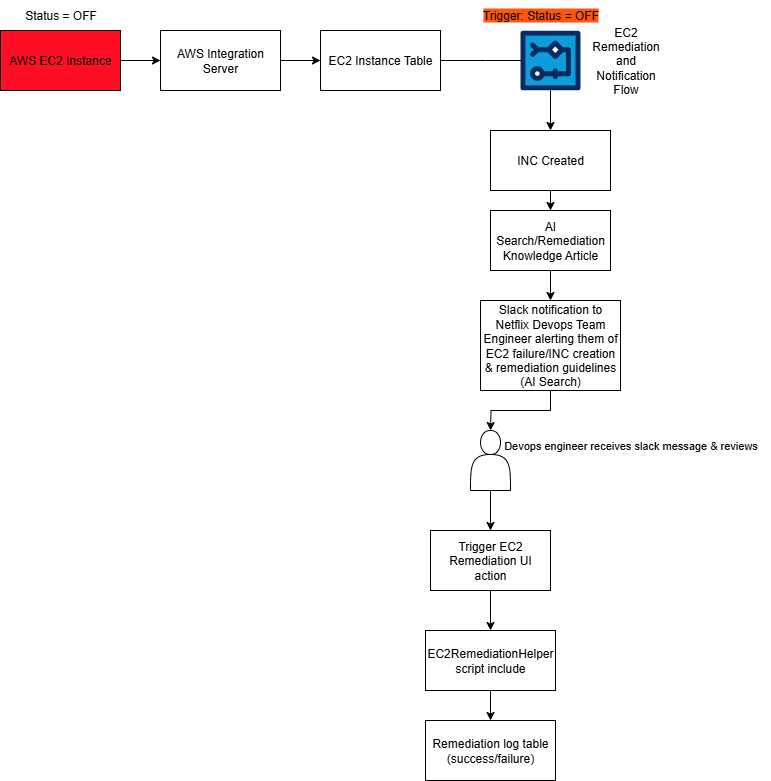

The diagram above was exported from draw.io. Its source (the exported page's mxGraphModel, read from the mxfile embedded in the PNG):
<mxGraphModel dx="1017" dy="476" grid="1" gridSize="10" guides="1" tooltips="1" connect="1" arrows="1" fold="1" page="1" pageScale="1" pageWidth="850" pageHeight="1100" math="0" shadow="0">
  <root>
    <mxCell id="0" />
    <mxCell id="1" parent="0" />
    <mxCell id="fHfp1h7A8AH65hiCQzMV-4" value="" style="edgeStyle=orthogonalEdgeStyle;rounded=0;orthogonalLoop=1;jettySize=auto;html=1;" edge="1" parent="1" source="fHfp1h7A8AH65hiCQzMV-1" target="fHfp1h7A8AH65hiCQzMV-3">
      <mxGeometry relative="1" as="geometry" />
    </mxCell>
    <mxCell id="fHfp1h7A8AH65hiCQzMV-1" value="AWS EC2 Instance" style="rounded=0;whiteSpace=wrap;html=1;fillColor=#FF0E26;" vertex="1" parent="1">
      <mxGeometry x="80" y="110" width="120" height="60" as="geometry" />
    </mxCell>
    <mxCell id="fHfp1h7A8AH65hiCQzMV-2" value="Status = OFF" style="text;html=1;align=center;verticalAlign=middle;resizable=0;points=[];autosize=1;strokeColor=none;fillColor=none;" vertex="1" parent="1">
      <mxGeometry x="90" y="80" width="100" height="30" as="geometry" />
    </mxCell>
    <mxCell id="fHfp1h7A8AH65hiCQzMV-6" value="" style="edgeStyle=orthogonalEdgeStyle;rounded=0;orthogonalLoop=1;jettySize=auto;html=1;" edge="1" parent="1" source="fHfp1h7A8AH65hiCQzMV-3" target="fHfp1h7A8AH65hiCQzMV-5">
      <mxGeometry relative="1" as="geometry" />
    </mxCell>
    <mxCell id="fHfp1h7A8AH65hiCQzMV-3" value="AWS Integration Server" style="rounded=0;whiteSpace=wrap;html=1;fillColor=#FFFFFF;" vertex="1" parent="1">
      <mxGeometry x="240" y="110" width="120" height="60" as="geometry" />
    </mxCell>
    <mxCell id="fHfp1h7A8AH65hiCQzMV-8" value="" style="edgeStyle=orthogonalEdgeStyle;rounded=0;orthogonalLoop=1;jettySize=auto;html=1;" edge="1" parent="1" source="fHfp1h7A8AH65hiCQzMV-5">
      <mxGeometry relative="1" as="geometry">
        <mxPoint x="610" y="140" as="targetPoint" />
      </mxGeometry>
    </mxCell>
    <mxCell id="fHfp1h7A8AH65hiCQzMV-5" value="EC2 Instance Table" style="rounded=0;whiteSpace=wrap;html=1;fillColor=#FFFFFF;" vertex="1" parent="1">
      <mxGeometry x="400" y="110" width="120" height="60" as="geometry" />
    </mxCell>
    <mxCell id="fHfp1h7A8AH65hiCQzMV-9" value="&lt;span style=&quot;background-color: rgb(255, 86, 14);&quot;&gt;Trigger: Status = OFF&lt;/span&gt;" style="text;html=1;align=center;verticalAlign=middle;resizable=0;points=[];autosize=1;strokeColor=none;fillColor=none;" vertex="1" parent="1">
      <mxGeometry x="550" y="80" width="140" height="30" as="geometry" />
    </mxCell>
    <mxCell id="fHfp1h7A8AH65hiCQzMV-20" value="" style="edgeStyle=orthogonalEdgeStyle;rounded=0;orthogonalLoop=1;jettySize=auto;html=1;" edge="1" parent="1" source="fHfp1h7A8AH65hiCQzMV-10" target="fHfp1h7A8AH65hiCQzMV-12">
      <mxGeometry relative="1" as="geometry" />
    </mxCell>
    <mxCell id="fHfp1h7A8AH65hiCQzMV-10" value="INC Created" style="rounded=0;whiteSpace=wrap;html=1;fillColor=#FFFFFF;" vertex="1" parent="1">
      <mxGeometry x="570" y="210" width="120" height="60" as="geometry" />
    </mxCell>
    <mxCell id="fHfp1h7A8AH65hiCQzMV-21" value="" style="edgeStyle=orthogonalEdgeStyle;rounded=0;orthogonalLoop=1;jettySize=auto;html=1;" edge="1" parent="1" source="fHfp1h7A8AH65hiCQzMV-12" target="fHfp1h7A8AH65hiCQzMV-14">
      <mxGeometry relative="1" as="geometry" />
    </mxCell>
    <mxCell id="fHfp1h7A8AH65hiCQzMV-12" value="AI Search/Remediation Knowledge Article" style="rounded=0;whiteSpace=wrap;html=1;fillColor=#FFFFFF;" vertex="1" parent="1">
      <mxGeometry x="570" y="290" width="120" height="60" as="geometry" />
    </mxCell>
    <mxCell id="fHfp1h7A8AH65hiCQzMV-28" value="" style="edgeStyle=orthogonalEdgeStyle;rounded=0;orthogonalLoop=1;jettySize=auto;html=1;exitX=0.5;exitY=1;exitDx=0;exitDy=0;" edge="1" parent="1" source="fHfp1h7A8AH65hiCQzMV-14">
      <mxGeometry relative="1" as="geometry">
        <mxPoint x="630" y="500" as="sourcePoint" />
        <mxPoint x="570" y="510" as="targetPoint" />
      </mxGeometry>
    </mxCell>
    <mxCell id="fHfp1h7A8AH65hiCQzMV-14" value="Slack notification to Netflix Devops Team Engineer alerting them of EC2 failure/INC creation &amp;amp; remediation guidelines (AI Search)" style="rounded=0;whiteSpace=wrap;html=1;fillColor=#FFFFFF;" vertex="1" parent="1">
      <mxGeometry x="560" y="380" width="140" height="90" as="geometry" />
    </mxCell>
    <mxCell id="fHfp1h7A8AH65hiCQzMV-19" value="" style="edgeStyle=orthogonalEdgeStyle;rounded=0;orthogonalLoop=1;jettySize=auto;html=1;" edge="1" parent="1" source="fHfp1h7A8AH65hiCQzMV-16" target="fHfp1h7A8AH65hiCQzMV-10">
      <mxGeometry relative="1" as="geometry" />
    </mxCell>
    <mxCell id="fHfp1h7A8AH65hiCQzMV-16" value="" style="verticalLabelPosition=bottom;aspect=fixed;html=1;shape=mxgraph.salesforce.workflow;fillColorStyles=fillColor2,fillColor3,fillColor4;fillColor2=#032d60;fillColor3=#0d9dda;fillColor4=#ffffff;fillColor=none;strokeColor=none;" vertex="1" parent="1">
      <mxGeometry x="600" y="110" width="60" height="60" as="geometry" />
    </mxCell>
    <mxCell id="fHfp1h7A8AH65hiCQzMV-17" value="&lt;span style=&quot;text-wrap-mode: wrap;&quot;&gt;EC2 Remediation and Notification Flow&lt;/span&gt;" style="text;html=1;align=center;verticalAlign=middle;resizable=0;points=[];autosize=1;strokeColor=none;fillColor=none;" vertex="1" parent="1">
      <mxGeometry x="590" y="125" width="230" height="30" as="geometry" />
    </mxCell>
    <mxCell id="fHfp1h7A8AH65hiCQzMV-30" value="" style="edgeStyle=orthogonalEdgeStyle;rounded=0;orthogonalLoop=1;jettySize=auto;html=1;" edge="1" parent="1" source="fHfp1h7A8AH65hiCQzMV-22" target="fHfp1h7A8AH65hiCQzMV-29">
      <mxGeometry relative="1" as="geometry" />
    </mxCell>
    <mxCell id="fHfp1h7A8AH65hiCQzMV-22" value="" style="shape=actor;whiteSpace=wrap;html=1;" vertex="1" parent="1">
      <mxGeometry x="550" y="510" width="40" height="60" as="geometry" />
    </mxCell>
    <mxCell id="fHfp1h7A8AH65hiCQzMV-23" value="&lt;font style=&quot;font-size: 11px;&quot;&gt;Devops engineer receives slack message &amp;amp; reviews&lt;/font&gt;" style="text;html=1;align=center;verticalAlign=middle;resizable=0;points=[];autosize=1;strokeColor=none;fillColor=none;" vertex="1" parent="1">
      <mxGeometry x="570" y="510" width="280" height="30" as="geometry" />
    </mxCell>
    <mxCell id="fHfp1h7A8AH65hiCQzMV-32" value="" style="edgeStyle=orthogonalEdgeStyle;rounded=0;orthogonalLoop=1;jettySize=auto;html=1;" edge="1" parent="1" source="fHfp1h7A8AH65hiCQzMV-29" target="fHfp1h7A8AH65hiCQzMV-31">
      <mxGeometry relative="1" as="geometry" />
    </mxCell>
    <mxCell id="fHfp1h7A8AH65hiCQzMV-29" value="Trigger EC2 Remediation UI action" style="rounded=0;whiteSpace=wrap;html=1;fillColor=#FFFFFF;" vertex="1" parent="1">
      <mxGeometry x="510" y="610" width="120" height="60" as="geometry" />
    </mxCell>
    <mxCell id="fHfp1h7A8AH65hiCQzMV-34" value="" style="edgeStyle=orthogonalEdgeStyle;rounded=0;orthogonalLoop=1;jettySize=auto;html=1;" edge="1" parent="1" source="fHfp1h7A8AH65hiCQzMV-31" target="fHfp1h7A8AH65hiCQzMV-33">
      <mxGeometry relative="1" as="geometry" />
    </mxCell>
    <mxCell id="fHfp1h7A8AH65hiCQzMV-31" value="EC2RemediationHelper script include" style="rounded=0;whiteSpace=wrap;html=1;fillColor=#FFFFFF;" vertex="1" parent="1">
      <mxGeometry x="505" y="710" width="130" height="60" as="geometry" />
    </mxCell>
    <mxCell id="fHfp1h7A8AH65hiCQzMV-33" value="Remediation log table (success/failure)" style="rounded=0;whiteSpace=wrap;html=1;fillColor=#FFFFFF;" vertex="1" parent="1">
      <mxGeometry x="505" y="800" width="130" height="60" as="geometry" />
    </mxCell>
  </root>
</mxGraphModel>